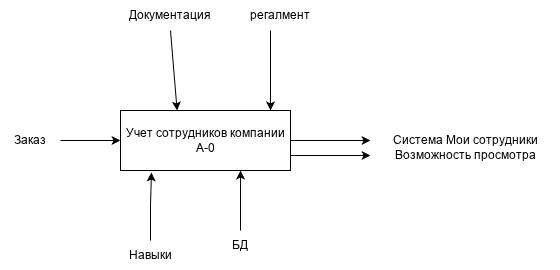

The diagram above was exported from draw.io. Its source (the exported page's mxGraphModel, read from the mxfile embedded in the PNG):
<mxGraphModel dx="1426" dy="888" grid="1" gridSize="10" guides="1" tooltips="1" connect="1" arrows="1" fold="1" page="1" pageScale="1" pageWidth="827" pageHeight="1169" math="0" shadow="0">
  <root>
    <mxCell id="0" />
    <mxCell id="1" parent="0" />
    <mxCell id="V1l-5tVIkb6BB8y2fshU-30" edge="1" parent="1" source="V1l-5tVIkb6BB8y2fshU-15" style="edgeStyle=orthogonalEdgeStyle;rounded=0;orthogonalLoop=1;jettySize=auto;html=1;exitX=1;exitY=0.5;exitDx=0;exitDy=0;">
      <mxGeometry relative="1" as="geometry">
        <mxPoint x="450" y="230" as="targetPoint" />
      </mxGeometry>
    </mxCell>
    <mxCell id="V1l-5tVIkb6BB8y2fshU-31" edge="1" parent="1" source="V1l-5tVIkb6BB8y2fshU-15" style="edgeStyle=orthogonalEdgeStyle;rounded=0;orthogonalLoop=1;jettySize=auto;html=1;exitX=1;exitY=0.75;exitDx=0;exitDy=0;">
      <mxGeometry relative="1" as="geometry">
        <mxPoint x="450" y="245" as="targetPoint" />
      </mxGeometry>
    </mxCell>
    <mxCell id="V1l-5tVIkb6BB8y2fshU-15" parent="1" style="rounded=0;whiteSpace=wrap;html=1;" value="Учет сотрудников компании A-0" vertex="1">
      <mxGeometry height="60" width="170" x="200" y="200" as="geometry" />
    </mxCell>
    <mxCell id="V1l-5tVIkb6BB8y2fshU-16" edge="1" parent="1" source="V1l-5tVIkb6BB8y2fshU-17" style="endArrow=classic;html=1;rounded=0;entryX=0.333;entryY=0;entryDx=0;entryDy=0;entryPerimeter=0;exitX=0.5;exitY=1;exitDx=0;exitDy=0;" target="V1l-5tVIkb6BB8y2fshU-15" value="">
      <mxGeometry height="50" relative="1" width="50" as="geometry">
        <mxPoint x="290" y="120" as="sourcePoint" />
        <mxPoint x="400" y="330" as="targetPoint" />
      </mxGeometry>
    </mxCell>
    <mxCell id="V1l-5tVIkb6BB8y2fshU-17" parent="1" style="text;html=1;whiteSpace=wrap;strokeColor=none;fillColor=none;align=center;verticalAlign=middle;rounded=0;" value="Документация" vertex="1">
      <mxGeometry height="30" width="60" x="220" y="90" as="geometry" />
    </mxCell>
    <mxCell id="V1l-5tVIkb6BB8y2fshU-18" edge="1" parent="1" style="endArrow=classic;html=1;rounded=0;entryX=0.333;entryY=0;entryDx=0;entryDy=0;entryPerimeter=0;" value="">
      <mxGeometry height="50" relative="1" width="50" as="geometry">
        <mxPoint x="350" y="120" as="sourcePoint" />
        <mxPoint x="350" y="200" as="targetPoint" />
      </mxGeometry>
    </mxCell>
    <mxCell id="V1l-5tVIkb6BB8y2fshU-19" parent="1" style="text;html=1;whiteSpace=wrap;strokeColor=none;fillColor=none;align=center;verticalAlign=middle;rounded=0;" value="регалмент" vertex="1">
      <mxGeometry height="30" width="60" x="330" y="90" as="geometry" />
    </mxCell>
    <mxCell id="V1l-5tVIkb6BB8y2fshU-21" edge="1" parent="1" source="V1l-5tVIkb6BB8y2fshU-20" style="edgeStyle=orthogonalEdgeStyle;rounded=0;orthogonalLoop=1;jettySize=auto;html=1;" target="V1l-5tVIkb6BB8y2fshU-15">
      <mxGeometry relative="1" as="geometry" />
    </mxCell>
    <mxCell id="V1l-5tVIkb6BB8y2fshU-20" parent="1" style="text;html=1;whiteSpace=wrap;strokeColor=none;fillColor=none;align=center;verticalAlign=middle;rounded=0;" value="Заказ" vertex="1">
      <mxGeometry height="30" width="60" x="80" y="215" as="geometry" />
    </mxCell>
    <mxCell id="V1l-5tVIkb6BB8y2fshU-23" parent="1" style="text;html=1;whiteSpace=wrap;strokeColor=none;fillColor=none;align=center;verticalAlign=middle;rounded=0;" value="Навыки" vertex="1">
      <mxGeometry height="30" width="60" x="200" y="330" as="geometry" />
    </mxCell>
    <mxCell id="V1l-5tVIkb6BB8y2fshU-27" edge="1" parent="1" source="V1l-5tVIkb6BB8y2fshU-23" style="edgeStyle=orthogonalEdgeStyle;rounded=0;orthogonalLoop=1;jettySize=auto;html=1;exitX=0.5;exitY=0;exitDx=0;exitDy=0;entryX=0.182;entryY=1.033;entryDx=0;entryDy=0;entryPerimeter=0;" target="V1l-5tVIkb6BB8y2fshU-15">
      <mxGeometry relative="1" as="geometry" />
    </mxCell>
    <mxCell id="V1l-5tVIkb6BB8y2fshU-28" parent="1" style="text;html=1;whiteSpace=wrap;strokeColor=none;fillColor=none;align=center;verticalAlign=middle;rounded=0;" value="БД" vertex="1">
      <mxGeometry height="30" width="60" x="290" y="320" as="geometry" />
    </mxCell>
    <mxCell id="V1l-5tVIkb6BB8y2fshU-29" edge="1" parent="1" source="V1l-5tVIkb6BB8y2fshU-28" style="edgeStyle=orthogonalEdgeStyle;rounded=0;orthogonalLoop=1;jettySize=auto;html=1;exitX=0.5;exitY=0;exitDx=0;exitDy=0;entryX=0.706;entryY=1;entryDx=0;entryDy=0;entryPerimeter=0;" target="V1l-5tVIkb6BB8y2fshU-15">
      <mxGeometry relative="1" as="geometry" />
    </mxCell>
    <mxCell id="V1l-5tVIkb6BB8y2fshU-32" parent="1" style="text;html=1;whiteSpace=wrap;strokeColor=none;fillColor=none;align=center;verticalAlign=middle;rounded=0;" value="Система Мои сотрудники" vertex="1">
      <mxGeometry height="30" width="170" x="460" y="215" as="geometry" />
    </mxCell>
    <mxCell id="V1l-5tVIkb6BB8y2fshU-33" parent="1" style="text;html=1;whiteSpace=wrap;strokeColor=none;fillColor=none;align=center;verticalAlign=middle;rounded=0;" value="Возможность просмотра" vertex="1">
      <mxGeometry height="30" width="190" x="450" y="230" as="geometry" />
    </mxCell>
  </root>
</mxGraphModel>